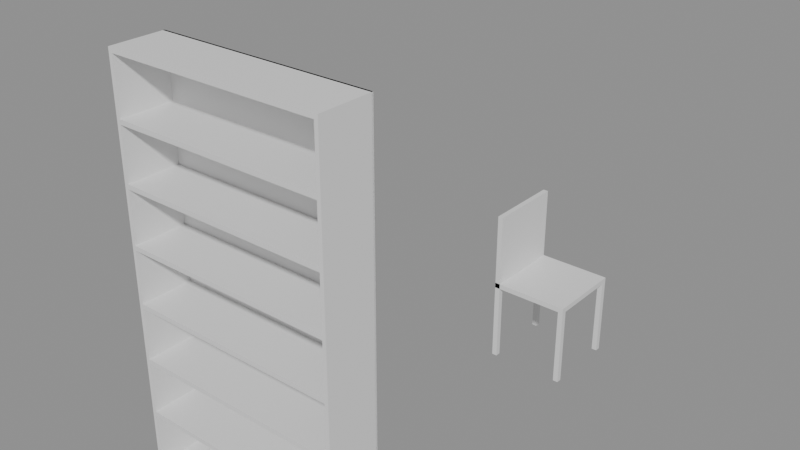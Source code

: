 # Source: e1116_after.blend  (saved by Blender 5.2.44; exported with 4.5.12 LTS)
import bpy
from mathutils import Matrix  # noqa: F401  (used for matrix-valued properties, if any)

bpy.ops.wm.read_factory_settings(use_empty=True)
scene = bpy.context.scene
scene.name = 'Scene'

# ---- materials (node trees are filled in below, after node groups)
mat_madera_nogal = bpy.data.materials.new('Madera_Nogal')
mat_madera = bpy.data.materials.new('Madera')

# ---- material node trees
mat_madera_nogal.use_nodes = True; mat_madera_nogal.node_tree.nodes.clear()
_N = mat_madera_nogal.node_tree.nodes; _L = mat_madera_nogal.node_tree.links
n0 = _N.new('ShaderNodeBsdfPrincipled'); n0.name = 'Principled BSDF'; n0.location = (-200, 100)
n0.inputs[3].default_value = 1.45
n0.inputs[10].default_value = 0.005
n1 = _N.new('ShaderNodeOutputMaterial'); n1.name = 'Material Output'; n1.location = (200, 100)
_L.new(n0.outputs[0], n1.inputs[0])
n1.is_active_output = True
mat_madera.use_nodes = True; mat_madera.node_tree.nodes.clear()
_N = mat_madera.node_tree.nodes; _L = mat_madera.node_tree.links
n0 = _N.new('ShaderNodeBsdfPrincipled'); n0.name = 'Principled BSDF'; n0.location = (-200, 100)
n0.inputs[3].default_value = 1.45
n0.inputs[10].default_value = 0.005
n1 = _N.new('ShaderNodeOutputMaterial'); n1.name = 'Material Output'; n1.location = (200, 100)
_L.new(n0.outputs[0], n1.inputs[0])
n1.is_active_output = True

# ---- meshes
me_estanteria_salon_lat_izq_mesh = bpy.data.meshes.new('Estanteria_Salon_Lat_Izq_mesh')
me_estanteria_salon_lat_izq_mesh.from_pydata([(0.0, 0.0, 0.0), (0.02, 0.0, 0.0), (0.02, 0.3, 0.0), (0.0, 0.3, 0.0), (0.0, 0.0, 2.2), (0.02, 0.0, 2.2), (0.02, 0.3, 2.2), (0.0, 0.3, 2.2)], [], [(0, 1, 2, 3), (4, 5, 6, 7), (0, 1, 5, 4), (1, 2, 6, 5), (2, 3, 7, 6), (3, 0, 4, 7)])
me_estanteria_salon_lat_izq_mesh.materials.append(mat_madera_nogal)
me_estanteria_salon_lat_izq_mesh.update()
me_estanteria_salon_lat_der_mesh = bpy.data.meshes.new('Estanteria_Salon_Lat_Der_mesh')
me_estanteria_salon_lat_der_mesh.from_pydata([(0.0, 0.0, 0.0), (0.02, 0.0, 0.0), (0.02, 0.3, 0.0), (0.0, 0.3, 0.0), (0.0, 0.0, 2.2), (0.02, 0.0, 2.2), (0.02, 0.3, 2.2), (0.0, 0.3, 2.2)], [], [(0, 1, 2, 3), (4, 5, 6, 7), (0, 1, 5, 4), (1, 2, 6, 5), (2, 3, 7, 6), (3, 0, 4, 7)])
me_estanteria_salon_lat_der_mesh.materials.append(mat_madera_nogal)
me_estanteria_salon_lat_der_mesh.update()
me_estanteria_salon_base_mesh = bpy.data.meshes.new('Estanteria_Salon_Base_mesh')
me_estanteria_salon_base_mesh.from_pydata([(0.0, 0.0, 0.0), (1.16, 0.0, 0.0), (1.16, 0.3, 0.0), (0.0, 0.3, 0.0), (0.0, 0.0, 0.025), (1.16, 0.0, 0.025), (1.16, 0.3, 0.025), (0.0, 0.3, 0.025)], [], [(0, 1, 2, 3), (4, 5, 6, 7), (0, 1, 5, 4), (1, 2, 6, 5), (2, 3, 7, 6), (3, 0, 4, 7)])
me_estanteria_salon_base_mesh.materials.append(mat_madera_nogal)
me_estanteria_salon_base_mesh.update()
me_estanteria_salon_tapa_mesh = bpy.data.meshes.new('Estanteria_Salon_Tapa_mesh')
me_estanteria_salon_tapa_mesh.from_pydata([(0.0, 0.0, 0.0), (1.16, 0.0, 0.0), (1.16, 0.3, 0.0), (0.0, 0.3, 0.0), (0.0, 0.0, 0.025), (1.16, 0.0, 0.025), (1.16, 0.3, 0.025), (0.0, 0.3, 0.025)], [], [(0, 1, 2, 3), (4, 5, 6, 7), (0, 1, 5, 4), (1, 2, 6, 5), (2, 3, 7, 6), (3, 0, 4, 7)])
me_estanteria_salon_tapa_mesh.materials.append(mat_madera_nogal)
me_estanteria_salon_tapa_mesh.update()
me_estanteria_salon_estante_1_mesh = bpy.data.meshes.new('Estanteria_Salon_Estante_1_mesh')
me_estanteria_salon_estante_1_mesh.from_pydata([(0.0, 0.0, 0.0), (1.16, 0.0, 0.0), (1.16, 0.3, 0.0), (0.0, 0.3, 0.0), (0.0, 0.0, 0.025), (1.16, 0.0, 0.025), (1.16, 0.3, 0.025), (0.0, 0.3, 0.025)], [], [(0, 1, 2, 3), (4, 5, 6, 7), (0, 1, 5, 4), (1, 2, 6, 5), (2, 3, 7, 6), (3, 0, 4, 7)])
me_estanteria_salon_estante_1_mesh.materials.append(mat_madera_nogal)
me_estanteria_salon_estante_1_mesh.update()
me_estanteria_salon_estante_2_mesh = bpy.data.meshes.new('Estanteria_Salon_Estante_2_mesh')
me_estanteria_salon_estante_2_mesh.from_pydata([(0.0, 0.0, 0.0), (1.16, 0.0, 0.0), (1.16, 0.3, 0.0), (0.0, 0.3, 0.0), (0.0, 0.0, 0.025), (1.16, 0.0, 0.025), (1.16, 0.3, 0.025), (0.0, 0.3, 0.025)], [], [(0, 1, 2, 3), (4, 5, 6, 7), (0, 1, 5, 4), (1, 2, 6, 5), (2, 3, 7, 6), (3, 0, 4, 7)])
me_estanteria_salon_estante_2_mesh.materials.append(mat_madera_nogal)
me_estanteria_salon_estante_2_mesh.update()
me_estanteria_salon_estante_3_mesh = bpy.data.meshes.new('Estanteria_Salon_Estante_3_mesh')
me_estanteria_salon_estante_3_mesh.from_pydata([(0.0, 0.0, 0.0), (1.16, 0.0, 0.0), (1.16, 0.3, 0.0), (0.0, 0.3, 0.0), (0.0, 0.0, 0.025), (1.16, 0.0, 0.025), (1.16, 0.3, 0.025), (0.0, 0.3, 0.025)], [], [(0, 1, 2, 3), (4, 5, 6, 7), (0, 1, 5, 4), (1, 2, 6, 5), (2, 3, 7, 6), (3, 0, 4, 7)])
me_estanteria_salon_estante_3_mesh.materials.append(mat_madera_nogal)
me_estanteria_salon_estante_3_mesh.update()
me_estanteria_salon_estante_4_mesh = bpy.data.meshes.new('Estanteria_Salon_Estante_4_mesh')
me_estanteria_salon_estante_4_mesh.from_pydata([(0.0, 0.0, 0.0), (1.16, 0.0, 0.0), (1.16, 0.3, 0.0), (0.0, 0.3, 0.0), (0.0, 0.0, 0.025), (1.16, 0.0, 0.025), (1.16, 0.3, 0.025), (0.0, 0.3, 0.025)], [], [(0, 1, 2, 3), (4, 5, 6, 7), (0, 1, 5, 4), (1, 2, 6, 5), (2, 3, 7, 6), (3, 0, 4, 7)])
me_estanteria_salon_estante_4_mesh.materials.append(mat_madera_nogal)
me_estanteria_salon_estante_4_mesh.update()
me_estanteria_salon_estante_5_mesh = bpy.data.meshes.new('Estanteria_Salon_Estante_5_mesh')
me_estanteria_salon_estante_5_mesh.from_pydata([(0.0, 0.0, 0.0), (1.16, 0.0, 0.0), (1.16, 0.3, 0.0), (0.0, 0.3, 0.0), (0.0, 0.0, 0.025), (1.16, 0.0, 0.025), (1.16, 0.3, 0.025), (0.0, 0.3, 0.025)], [], [(0, 1, 2, 3), (4, 5, 6, 7), (0, 1, 5, 4), (1, 2, 6, 5), (2, 3, 7, 6), (3, 0, 4, 7)])
me_estanteria_salon_estante_5_mesh.materials.append(mat_madera_nogal)
me_estanteria_salon_estante_5_mesh.update()
me_estanteria_salon_estante_6_mesh = bpy.data.meshes.new('Estanteria_Salon_Estante_6_mesh')
me_estanteria_salon_estante_6_mesh.from_pydata([(0.0, 0.0, 0.0), (1.16, 0.0, 0.0), (1.16, 0.3, 0.0), (0.0, 0.3, 0.0), (0.0, 0.0, 0.025), (1.16, 0.0, 0.025), (1.16, 0.3, 0.025), (0.0, 0.3, 0.025)], [], [(0, 1, 2, 3), (4, 5, 6, 7), (0, 1, 5, 4), (1, 2, 6, 5), (2, 3, 7, 6), (3, 0, 4, 7)])
me_estanteria_salon_estante_6_mesh.materials.append(mat_madera_nogal)
me_estanteria_salon_estante_6_mesh.update()
me_estanteria_salon_fondo_mesh = bpy.data.meshes.new('Estanteria_Salon_Fondo_mesh')
me_estanteria_salon_fondo_mesh.from_pydata([(0.0, 0.0, 0.0), (1.2, 0.0, 0.0), (1.2, 0.01, 0.0), (0.0, 0.01, 0.0), (0.0, 0.0, 2.2), (1.2, 0.0, 2.2), (1.2, 0.01, 2.2), (0.0, 0.01, 2.2)], [], [(0, 1, 2, 3), (4, 5, 6, 7), (0, 1, 5, 4), (1, 2, 6, 5), (2, 3, 7, 6), (3, 0, 4, 7)])
me_estanteria_salon_fondo_mesh.materials.append(mat_madera_nogal)
me_estanteria_salon_fondo_mesh.update()
me_silla_nuevo_pata_mesh = bpy.data.meshes.new('Silla_Nuevo_Pata_mesh')
me_silla_nuevo_pata_mesh.from_pydata([(0.0, 0.0, 0.0), (0.03, 0.0, 0.0), (0.03, 0.03, 0.0), (0.0, 0.03, 0.0), (0.0, 0.0, 0.45), (0.03, 0.0, 0.45), (0.03, 0.03, 0.45), (0.0, 0.03, 0.45)], [], [(0, 1, 2, 3), (4, 5, 6, 7), (0, 1, 5, 4), (1, 2, 6, 5), (2, 3, 7, 6), (3, 0, 4, 7)])
me_silla_nuevo_pata_mesh.materials.append(mat_madera)
me_silla_nuevo_pata_mesh.update()
me_silla_nuevo_pata_mesh_001 = bpy.data.meshes.new('Silla_Nuevo_Pata_mesh.001')
me_silla_nuevo_pata_mesh_001.from_pydata([(0.0, 0.0, 0.0), (0.03, 0.0, 0.0), (0.03, 0.03, 0.0), (0.0, 0.03, 0.0), (0.0, 0.0, 0.45), (0.03, 0.0, 0.45), (0.03, 0.03, 0.45), (0.0, 0.03, 0.45)], [], [(0, 1, 2, 3), (4, 5, 6, 7), (0, 1, 5, 4), (1, 2, 6, 5), (2, 3, 7, 6), (3, 0, 4, 7)])
me_silla_nuevo_pata_mesh_001.materials.append(mat_madera)
me_silla_nuevo_pata_mesh_001.update()
me_silla_nuevo_pata_mesh_002 = bpy.data.meshes.new('Silla_Nuevo_Pata_mesh.002')
me_silla_nuevo_pata_mesh_002.from_pydata([(0.0, 0.0, 0.0), (0.03, 0.0, 0.0), (0.03, 0.03, 0.0), (0.0, 0.03, 0.0), (0.0, 0.0, 0.45), (0.03, 0.0, 0.45), (0.03, 0.03, 0.45), (0.0, 0.03, 0.45)], [], [(0, 1, 2, 3), (4, 5, 6, 7), (0, 1, 5, 4), (1, 2, 6, 5), (2, 3, 7, 6), (3, 0, 4, 7)])
me_silla_nuevo_pata_mesh_002.materials.append(mat_madera)
me_silla_nuevo_pata_mesh_002.update()
me_silla_nuevo_pata_mesh_003 = bpy.data.meshes.new('Silla_Nuevo_Pata_mesh.003')
me_silla_nuevo_pata_mesh_003.from_pydata([(0.0, 0.0, 0.0), (0.03, 0.0, 0.0), (0.03, 0.03, 0.0), (0.0, 0.03, 0.0), (0.0, 0.0, 0.45), (0.03, 0.0, 0.45), (0.03, 0.03, 0.45), (0.0, 0.03, 0.45)], [], [(0, 1, 2, 3), (4, 5, 6, 7), (0, 1, 5, 4), (1, 2, 6, 5), (2, 3, 7, 6), (3, 0, 4, 7)])
me_silla_nuevo_pata_mesh_003.materials.append(mat_madera)
me_silla_nuevo_pata_mesh_003.update()
me_silla_nuevo_asiento_mesh = bpy.data.meshes.new('Silla_Nuevo_Asiento_mesh')
me_silla_nuevo_asiento_mesh.from_pydata([(0.0, 0.0, 0.0), (0.45, 0.0, 0.0), (0.45, 0.45, 0.0), (0.0, 0.45, 0.0), (0.0, 0.0, 0.03), (0.45, 0.0, 0.03), (0.45, 0.45, 0.03), (0.0, 0.45, 0.03)], [], [(0, 1, 2, 3), (4, 5, 6, 7), (0, 1, 5, 4), (1, 2, 6, 5), (2, 3, 7, 6), (3, 0, 4, 7)])
me_silla_nuevo_asiento_mesh.materials.append(mat_madera)
me_silla_nuevo_asiento_mesh.update()
me_silla_nuevo_respaldo_mesh = bpy.data.meshes.new('Silla_Nuevo_Respaldo_mesh')
me_silla_nuevo_respaldo_mesh.from_pydata([(0.0, 0.0, 0.0), (0.03, 0.0, 0.0), (0.03, 0.45, 0.0), (0.0, 0.45, 0.0), (0.0, 0.0, 0.45), (0.03, 0.0, 0.45), (0.03, 0.45, 0.45), (0.0, 0.45, 0.45)], [], [(0, 1, 2, 3), (4, 5, 6, 7), (0, 1, 5, 4), (1, 2, 6, 5), (2, 3, 7, 6), (3, 0, 4, 7)])
me_silla_nuevo_respaldo_mesh.materials.append(mat_madera)
me_silla_nuevo_respaldo_mesh.update()

# ---- objects
ob_estanteria_salon = bpy.data.objects.new('Estanteria_Salon', None)
ob_estanteria_salon_lat_izq = bpy.data.objects.new('Estanteria_Salon_Lat_Izq', me_estanteria_salon_lat_izq_mesh)
ob_estanteria_salon_lat_der = bpy.data.objects.new('Estanteria_Salon_Lat_Der', me_estanteria_salon_lat_der_mesh)
ob_estanteria_salon_base = bpy.data.objects.new('Estanteria_Salon_Base', me_estanteria_salon_base_mesh)
ob_estanteria_salon_tapa = bpy.data.objects.new('Estanteria_Salon_Tapa', me_estanteria_salon_tapa_mesh)
ob_estanteria_salon_estante_1 = bpy.data.objects.new('Estanteria_Salon_Estante_1', me_estanteria_salon_estante_1_mesh)
ob_estanteria_salon_estante_2 = bpy.data.objects.new('Estanteria_Salon_Estante_2', me_estanteria_salon_estante_2_mesh)
ob_estanteria_salon_estante_3 = bpy.data.objects.new('Estanteria_Salon_Estante_3', me_estanteria_salon_estante_3_mesh)
ob_estanteria_salon_estante_4 = bpy.data.objects.new('Estanteria_Salon_Estante_4', me_estanteria_salon_estante_4_mesh)
ob_estanteria_salon_estante_5 = bpy.data.objects.new('Estanteria_Salon_Estante_5', me_estanteria_salon_estante_5_mesh)
ob_estanteria_salon_estante_6 = bpy.data.objects.new('Estanteria_Salon_Estante_6', me_estanteria_salon_estante_6_mesh)
ob_estanteria_salon_fondo = bpy.data.objects.new('Estanteria_Salon_Fondo', me_estanteria_salon_fondo_mesh)
ob_silla_nuevo = bpy.data.objects.new('Silla_Nuevo', None)
ob_silla_nuevo_pata = bpy.data.objects.new('Silla_Nuevo_Pata', me_silla_nuevo_pata_mesh)
ob_silla_nuevo_pata_001 = bpy.data.objects.new('Silla_Nuevo_Pata.001', me_silla_nuevo_pata_mesh_001)
ob_silla_nuevo_pata_002 = bpy.data.objects.new('Silla_Nuevo_Pata.002', me_silla_nuevo_pata_mesh_002)
ob_silla_nuevo_pata_003 = bpy.data.objects.new('Silla_Nuevo_Pata.003', me_silla_nuevo_pata_mesh_003)
ob_silla_nuevo_asiento = bpy.data.objects.new('Silla_Nuevo_Asiento', me_silla_nuevo_asiento_mesh)
ob_silla_nuevo_respaldo = bpy.data.objects.new('Silla_Nuevo_Respaldo', me_silla_nuevo_respaldo_mesh)

# ---- transforms, parenting, visibility, modifiers, constraints
ob_estanteria_salon.location = (0.0, 0.0, 0.0)
ob_estanteria_salon.empty_display_type = 'ARROWS'
ob_estanteria_salon_lat_izq.parent = ob_estanteria_salon
ob_estanteria_salon_lat_izq.location = (0.0, 0.0, 0.0)
ob_estanteria_salon_lat_der.parent = ob_estanteria_salon
ob_estanteria_salon_lat_der.location = (1.18, 0.0, 0.0)
ob_estanteria_salon_base.parent = ob_estanteria_salon
ob_estanteria_salon_base.location = (0.02, 0.0, 0.0)
ob_estanteria_salon_tapa.parent = ob_estanteria_salon
ob_estanteria_salon_tapa.location = (0.02, 0.0, 2.175)
ob_estanteria_salon_estante_1.parent = ob_estanteria_salon
ob_estanteria_salon_estante_1.location = (0.02, 0.0, 0.3196)
ob_estanteria_salon_estante_2.parent = ob_estanteria_salon
ob_estanteria_salon_estante_2.location = (0.02, 0.0, 0.6268)
ob_estanteria_salon_estante_3.parent = ob_estanteria_salon
ob_estanteria_salon_estante_3.location = (0.02, 0.0, 0.9339)
ob_estanteria_salon_estante_4.parent = ob_estanteria_salon
ob_estanteria_salon_estante_4.location = (0.02, 0.0, 1.241)
ob_estanteria_salon_estante_5.parent = ob_estanteria_salon
ob_estanteria_salon_estante_5.location = (0.02, 0.0, 1.548)
ob_estanteria_salon_estante_6.parent = ob_estanteria_salon
ob_estanteria_salon_estante_6.location = (0.02, 0.0, 1.855)
ob_estanteria_salon_fondo.parent = ob_estanteria_salon
ob_estanteria_salon_fondo.location = (0.0, 0.29, 0.0)
ob_silla_nuevo.location = (0.7, 1.9, 0.0)
ob_silla_nuevo.empty_display_type = 'ARROWS'
ob_silla_nuevo_pata.parent = ob_silla_nuevo
ob_silla_nuevo_pata.location = (0.0, 0.0, 0.0)
ob_silla_nuevo_pata_001.parent = ob_silla_nuevo
ob_silla_nuevo_pata_001.location = (0.0, 0.42, 0.0)
ob_silla_nuevo_pata_002.parent = ob_silla_nuevo
ob_silla_nuevo_pata_002.location = (0.42, 0.0, 0.0)
ob_silla_nuevo_pata_003.parent = ob_silla_nuevo
ob_silla_nuevo_pata_003.location = (0.42, 0.42, 0.0)
ob_silla_nuevo_asiento.parent = ob_silla_nuevo
ob_silla_nuevo_asiento.location = (0.0, 0.0, 0.45)
ob_silla_nuevo_respaldo.parent = ob_silla_nuevo
ob_silla_nuevo_respaldo.location = (0.0, 0.0, 0.45)

# ---- collection membership
scene.collection.objects.link(ob_estanteria_salon)
scene.collection.objects.link(ob_estanteria_salon_lat_izq)
scene.collection.objects.link(ob_estanteria_salon_lat_der)
scene.collection.objects.link(ob_estanteria_salon_base)
scene.collection.objects.link(ob_estanteria_salon_tapa)
scene.collection.objects.link(ob_estanteria_salon_estante_1)
scene.collection.objects.link(ob_estanteria_salon_estante_2)
scene.collection.objects.link(ob_estanteria_salon_estante_3)
scene.collection.objects.link(ob_estanteria_salon_estante_4)
scene.collection.objects.link(ob_estanteria_salon_estante_5)
scene.collection.objects.link(ob_estanteria_salon_estante_6)
scene.collection.objects.link(ob_estanteria_salon_fondo)
scene.collection.objects.link(ob_silla_nuevo)
scene.collection.objects.link(ob_silla_nuevo_pata)
scene.collection.objects.link(ob_silla_nuevo_pata_001)
scene.collection.objects.link(ob_silla_nuevo_pata_002)
scene.collection.objects.link(ob_silla_nuevo_pata_003)
scene.collection.objects.link(ob_silla_nuevo_asiento)
scene.collection.objects.link(ob_silla_nuevo_respaldo)

# ---- scene / render settings (as saved in the file)
scene.frame_start = 1; scene.frame_end = 250; scene.frame_set(1)
scene.render.engine = 'BLENDER_EEVEE_NEXT'
scene.render.bake_bias = 0.0
scene.render.bake_samples = 0
scene.render.compositor_device = 'GPU'
scene.eevee.use_volume_custom_range = False
scene.eevee.fast_gi_thickness_near = 0.1
scene.eevee.fast_gi_thickness_far = 0.0
scene.eevee.ray_tracing_options.screen_trace_thickness = 0.1
bpy.context.view_layer.update()

# ---- added for rendering (the .blend has no active camera and no usable light): camera, sun + grey world if the file has none
cam_auto = bpy.data.cameras.new('AutoCamera')
cam_auto.lens = 50.0
cam_auto.sensor_width = 36.0
cam_auto.clip_end = 1000.0
ob_auto_camera = bpy.data.objects.new('AutoCamera', cam_auto)
scene.collection.objects.link(ob_auto_camera)
ob_auto_camera.location = (3.77859, -2.63931, 3.64287)
ob_auto_camera.rotation_euler = (1.09748, -7.21219e-08, 0.694738)
scene.camera = ob_auto_camera
light_auto_sun = bpy.data.lights.new('AutoSun', 'SUN')
light_auto_sun.energy = 3.0
light_auto_sun.angle = 0.0523599
ob_auto_sun = bpy.data.objects.new('AutoSun', light_auto_sun)
scene.collection.objects.link(ob_auto_sun)
ob_auto_sun.rotation_euler = (0.872665, 0.174533, 0.523599)
if scene.world is None:
    world_auto = bpy.data.worlds.new('AutoWorld')
    world_auto.color = (0.3, 0.3, 0.3)
    scene.world = world_auto
bpy.context.view_layer.update()
